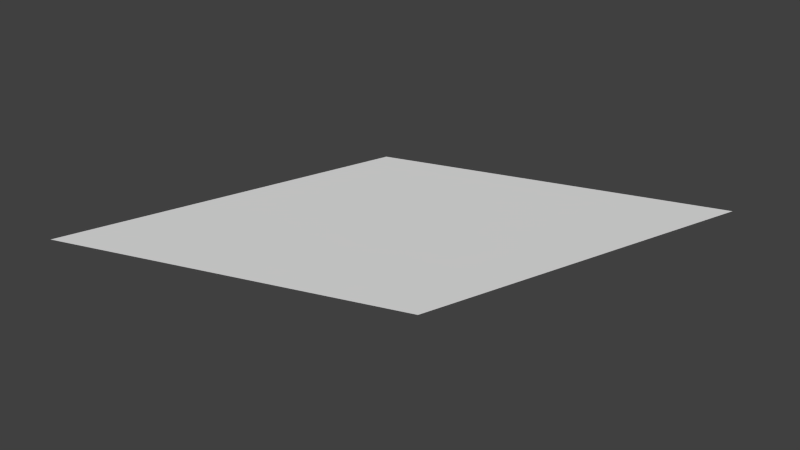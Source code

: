 # Source: plane.blend  (saved by Blender 2.63.0; exported with 4.5.12 LTS)
import bpy
from mathutils import Matrix  # noqa: F401  (used for matrix-valued properties, if any)

bpy.ops.wm.read_factory_settings(use_empty=True)
scene = bpy.context.scene
scene.name = 'Scene'

# ---- collections
col_collection_1 = bpy.data.collections.new('Collection 1'); scene.collection.children.link(col_collection_1)

# ---- world
world_world = bpy.data.worlds.new('World'); scene.world = world_world
world_world.color = (0.05088, 0.05088, 0.05088)
world_world.use_sun_shadow = False
world_world.sun_shadow_jitter_overblur = 0.0
world_world.cycles.sampling_method = 'MANUAL'
world_world.cycles.sample_map_resolution = 256

# ---- meshes
me_plane_001 = bpy.data.meshes.new('Plane.001')
me_plane_001.from_pydata([(0.5, -0.5, 0.0), (-1.0, -1.0, 0.0), (1.0, 1.0, 0.0), (-0.5, 0.5, 0.0)], [], [(2, 3, 1), (0, 2, 1)])
me_plane_001.use_remesh_preserve_volume = False
me_plane_001.use_remesh_preserve_attributes = False
me_plane_001.use_mirror_vertex_groups = False
me_plane_001.update()

# ---- objects
ob_plane = bpy.data.objects.new('Plane', me_plane_001)

# ---- transforms, parenting, visibility, modifiers, constraints
ob_plane.location = (0.0, 0.0, 0.0)
ob_plane.lineart.crease_threshold = 0.0

# ---- collection membership
col_collection_1.objects.link(ob_plane)

# ---- scene / render settings (as saved in the file)
scene.frame_start = 1; scene.frame_end = 250; scene.frame_set(1)
scene.render.engine = 'BLENDER_EEVEE_NEXT'
scene.render.image_settings.color_mode = 'RGB'
scene.render.image_settings.compression = 90
scene.render.resolution_percentage = 50
scene.render.dither_intensity = 0.0
scene.render.bake_margin = 2
scene.render.bake_bias = 0.0
scene.cycles.use_denoising = False
scene.cycles.samples = 10
scene.cycles.sampling_pattern = 'TABULATED_SOBOL'
scene.cycles.light_sampling_threshold = 0.0
scene.cycles.use_adaptive_sampling = False
scene.cycles.use_light_tree = False
scene.cycles.blur_glossy = 0.0
scene.cycles.volume_bounces = 1
scene.cycles.pixel_filter_type = 'GAUSSIAN'
scene.cycles.sample_clamp_indirect = 0.0
scene.view_settings.view_transform = 'Standard'
bpy.context.view_layer.update()

# ---- added for rendering (the .blend has no active camera and no usable light): camera, sun
cam_auto = bpy.data.cameras.new('AutoCamera')
cam_auto.lens = 50.0
cam_auto.sensor_width = 36.0
cam_auto.clip_end = 1000.0
ob_auto_camera = bpy.data.objects.new('AutoCamera', cam_auto)
scene.collection.objects.link(ob_auto_camera)
ob_auto_camera.location = (2.61693, -3.14032, 2.09354)
ob_auto_camera.rotation_euler = (1.09748, -7.21219e-08, 0.694738)
scene.camera = ob_auto_camera
light_auto_sun = bpy.data.lights.new('AutoSun', 'SUN')
light_auto_sun.energy = 3.0
light_auto_sun.angle = 0.0523599
ob_auto_sun = bpy.data.objects.new('AutoSun', light_auto_sun)
scene.collection.objects.link(ob_auto_sun)
ob_auto_sun.rotation_euler = (0.872665, 0.174533, 0.523599)
bpy.context.view_layer.update()

